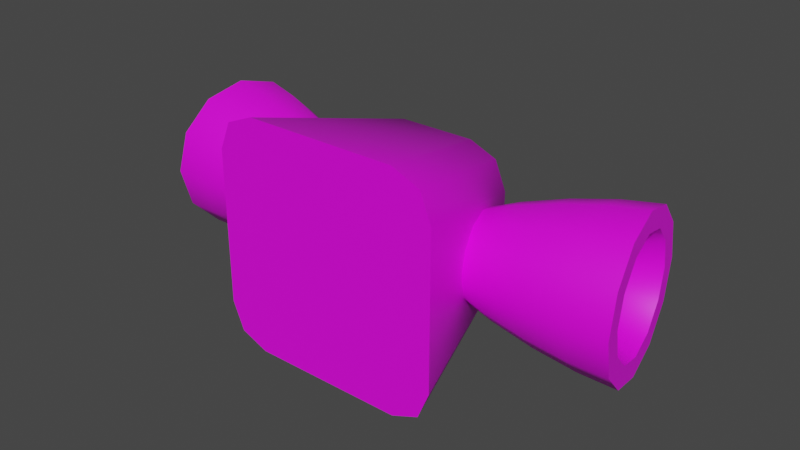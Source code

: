 # Source: rcs2.blend  (saved by Blender 3.3.6; exported with 4.5.12 LTS)
import bpy
from mathutils import Matrix  # noqa: F401  (used for matrix-valued properties, if any)

bpy.ops.wm.read_factory_settings(use_empty=True)
scene = bpy.context.scene
scene.name = 'Scene'

# ---- collections
col_collection = bpy.data.collections.new('Collection'); scene.collection.children.link(col_collection)

# ---- images (referenced by path relative to the original .blend; pixels are not part of the script)
import os
ASSET_DIR = os.environ.get("B2B_ASSET_DIR", "")  # directory of the original .blend (textures are referenced by path, not embedded)
HERE = os.path.dirname(os.path.abspath(__file__))  # packed textures are extracted next to this script under _unpacked/

def load_image(name, relpath, width, height, colorspace="sRGB"):
    """Load a texture the original file referenced (path relative to the .blend, or extracted next to this script)."""
    p = next((c for c in (os.path.join(HERE, relpath), os.path.join(ASSET_DIR, relpath)) if relpath and os.path.exists(c)), "")
    if p:
        img = bpy.data.images.load(p, check_existing=True)
        img.name = name
    else:  # same state as the original file: an image datablock whose file is absent (Cycles renders it pink)
        img = bpy.data.images.new(name, width, height)
        img.source = "FILE"
        img.filepath = "//" + (relpath or name)
    img.colorspace_settings.name = colorspace
    return img
img_a1_psd = load_image('a1.psd', 'a1.psd', 1024, 1024, 'sRGB')

# ---- materials (node trees are filled in below, after node groups)
mat_m = bpy.data.materials.new('m')
mat_m.alpha_threshold = 0.0
mat_m.roughness = 0.5
mat_m.line_color = (0.0, 0.0, 0.0, 1.0)

# ---- node groups
ng_auto_smooth = bpy.data.node_groups.new('Auto Smooth', 'GeometryNodeTree')
_s = ng_auto_smooth.interface.new_socket(name='Geometry', in_out='OUTPUT', socket_type='NodeSocketGeometry')
_s = ng_auto_smooth.interface.new_socket(name='Geometry', in_out='INPUT', socket_type='NodeSocketGeometry')
_s = ng_auto_smooth.interface.new_socket(name='Angle', in_out='INPUT', socket_type='NodeSocketFloat')
_s.subtype = 'ANGLE'
_s.min_value = 0.0
_s.max_value = 3.142
ng_auto_smooth.is_modifier = True
_N = ng_auto_smooth.nodes; _L = ng_auto_smooth.links
n0 = _N.new('NodeGroupOutput'); n0.name = 'Group Output'; n0.location = (480, -100)
n1 = _N.new('NodeGroupInput'); n1.name = 'Group Input'; n1.location = (-420, -300)
n2 = _N.new('NodeGroupInput'); n2.name = 'Group Input.001'; n2.location = (-60, -100)
n3 = _N.new('GeometryNodeSetShadeSmooth'); n3.name = 'Set Shade Smooth'; n3.location = (120, -100)
n3.domain = 'EDGE'
n4 = _N.new('GeometryNodeSetShadeSmooth'); n4.name = 'Set Shade Smooth.001'; n4.location = (300, -100)
n5 = _N.new('GeometryNodeInputMeshEdgeAngle'); n5.name = 'Edge Angle'; n5.location = (-420, -220)
n6 = _N.new('GeometryNodeInputEdgeSmooth'); n6.name = 'Is Edge Smooth'; n6.location = (-60, -160)
n7 = _N.new('GeometryNodeInputShadeSmooth'); n7.name = 'Is Face Smooth'; n7.location = (-240, -340)
n8 = _N.new('FunctionNodeBooleanMath'); n8.name = 'Boolean Math'; n8.location = (-60, -220)
n9 = _N.new('FunctionNodeCompare'); n9.name = 'Compare'; n9.location = (-240, -180)
n9.operation = 'LESS_EQUAL'
_L.new(n5.outputs[0], n9.inputs[0])
_L.new(n4.outputs[0], n0.inputs[0])
_L.new(n1.outputs[1], n9.inputs[1])
_L.new(n9.outputs[0], n8.inputs[0])
_L.new(n7.outputs[0], n8.inputs[1])
_L.new(n2.outputs[0], n3.inputs[0])
_L.new(n6.outputs[0], n3.inputs[1])
_L.new(n3.outputs[0], n4.inputs[0])
_L.new(n8.outputs[0], n3.inputs[2])
n0.is_active_output = True

# ---- material node trees
mat_m.use_nodes = True; mat_m.node_tree.nodes.clear()
_N = mat_m.node_tree.nodes; _L = mat_m.node_tree.links
n0 = _N.new('ShaderNodeOutputMaterial'); n0.name = 'Material Output'; n0.location = (300, 300)
n1 = _N.new('ShaderNodeBsdfPrincipled'); n1.name = 'Principled BSDF'; n1.location = (10, 300)
n1.distribution = 'GGX'
n1.subsurface_method = 'RANDOM_WALK_SKIN'
n1.inputs[3].default_value = 1.45
n1.inputs[27].default_value = (0.0, 0.0, 0.0, 1.0)
n1.inputs[28].default_value = 1.0
n2 = _N.new('ShaderNodeTexImage'); n2.name = 'Image Texture'; n2.location = (-280, 280)
n2.image = img_a1_psd
_L.new(n1.outputs[0], n0.inputs[0])
_L.new(n2.outputs[0], n1.inputs[0])
n0.is_active_output = True

# ---- world
world_world = bpy.data.worlds.new('World'); scene.world = world_world
world_world.use_nodes = True; world_world.node_tree.nodes.clear()
_N = world_world.node_tree.nodes; _L = world_world.node_tree.links
n0 = _N.new('ShaderNodeOutputWorld'); n0.name = 'World Output'; n0.location = (300, 300)
n1 = _N.new('ShaderNodeBackground'); n1.name = 'Background'; n1.location = (10, 300)
n1.inputs[0].default_value = (0.05088, 0.05088, 0.05088, 1.0)
_L.new(n1.outputs[0], n0.inputs[0])
n0.is_active_output = True
world_world.color = (0.05088, 0.05088, 0.05088)
world_world.use_sun_shadow = False
world_world.sun_shadow_jitter_overblur = 0.0

# ---- meshes
me_cube_003 = bpy.data.meshes.new('Cube.003')
me_cube_003.from_pydata([(0.01172, 0.04375, -0.01172), (0.01172, 0.04375, 0.01172), (0.02483, -0.0125, -0.0375), (0.0375, -0.0125, -0.02483), (0.03379, -0.0125, -0.03379), (0.0375, -0.0125, 0.02483), (0.02483, -0.0125, 0.0375), (0.03379, -0.0125, 0.03379), (-0.01172, 0.04375, -0.01172), (-0.01172, 0.04375, 0.01172), (-0.0375, -0.0125, -0.02483), (-0.02483, -0.0125, -0.0375), (-0.03379, -0.0125, -0.03379), (-0.02483, -0.0125, 0.0375), (-0.0375, -0.0125, 0.02483), (-0.03379, -0.0125, 0.03379), (0.01233, 0.0375, -0.025), (0.02129, 0.0375, -0.02129), (0.025, 0.0375, -0.01233), (0.02129, 0.0375, 0.02129), (0.01233, 0.0375, 0.025), (0.025, 0.0375, 0.01233), (-0.02129, 0.0375, -0.02129), (-0.01233, 0.0375, -0.025), (-0.025, 0.0375, -0.01233), (-0.01233, 0.0375, 0.025), (-0.02129, 0.0375, 0.02129), (-0.025, 0.0375, 0.01233), (3.915e-11, -0.0125, 4.215e-10), (-0.02755, 0.008349, -1.863e-09), (-0.07784, 0.01109, 0.0), (-0.02726, 0.009998, -0.00625), (-0.07741, 0.01354, -0.009265), (-0.02647, 0.0145, -0.01083), (-0.07623, 0.02022, -0.01605), (-0.02538, 0.02066, -0.0125), (-0.07462, 0.02934, -0.01853), (-0.07301, 0.03847, -0.01605), (-0.07183, 0.04514, -0.009265), (-0.02321, 0.03297, -1.863e-09), (-0.0714, 0.04759, 0.0), (-0.07183, 0.04514, 0.009265), (-0.07301, 0.03847, 0.01605), (-0.02538, 0.02066, 0.0125), (-0.07462, 0.02934, 0.01853), (-0.02647, 0.0145, 0.01083), (-0.07623, 0.02022, 0.01605), (-0.02726, 0.009998, 0.00625), (-0.07741, 0.01354, 0.009265), (-0.06696, 0.004013, 0.0), (-0.05307, 0.004463, -3.725e-09), (-0.03922, 0.005986, 0.0), (-0.03883, 0.00821, -0.008427), (-0.05258, 0.007202, -0.01038), (-0.06642, 0.007128, -0.01181), (-0.03776, 0.01429, -0.0146), (-0.05126, 0.01468, -0.01798), (-0.06491, 0.01564, -0.02045), (-0.0363, 0.02258, -0.01685), (-0.04946, 0.0249, -0.02076), (-0.06286, 0.02727, -0.02361), (-0.02429, 0.02681, -0.01083), (-0.03483, 0.03088, -0.0146), (-0.04766, 0.03513, -0.01798), (-0.06081, 0.0389, -0.02045), (-0.0235, 0.03132, -0.00625), (-0.03376, 0.03696, -0.008427), (-0.04634, 0.04261, -0.01038), (-0.05931, 0.04741, -0.01181), (-0.03337, 0.03918, 0.0), (-0.04586, 0.04535, -3.725e-09), (-0.05876, 0.05052, -3.725e-09), (-0.0235, 0.03132, 0.00625), (-0.03376, 0.03696, 0.008427), (-0.04634, 0.04261, 0.01038), (-0.05931, 0.04741, 0.01181), (-0.02429, 0.02681, 0.01083), (-0.03483, 0.03088, 0.0146), (-0.04766, 0.03513, 0.01798), (-0.06081, 0.0389, 0.02045), (-0.0363, 0.02258, 0.01685), (-0.04946, 0.0249, 0.02076), (-0.06286, 0.02727, 0.02361), (-0.03776, 0.01429, 0.0146), (-0.05126, 0.01468, 0.01798), (-0.06491, 0.01564, 0.02045), (-0.03883, 0.00821, 0.008427), (-0.05258, 0.007202, 0.01038), (-0.06642, 0.007128, 0.01181), (-0.07838, 0.008019, -0.0125), (-0.07896, 0.004721, 0.0), (-0.07679, 0.01703, -0.02165), (-0.07462, 0.02934, -0.025), (-0.07245, 0.04165, -0.02165), (-0.07086, 0.05066, -0.0125), (-0.07028, 0.05396, 0.0), (-0.07086, 0.05066, 0.0125), (-0.07245, 0.04165, 0.02165), (-0.07462, 0.02934, 0.025), (-0.07679, 0.01703, 0.02165), (-0.07838, 0.008019, 0.0125), (-0.03523, 0.0224, 3.725e-09), (0.02755, 0.008349, 2.028e-09), (0.07784, 0.01109, 3.824e-09), (0.02726, 0.009998, 0.00625), (0.07741, 0.01354, 0.009265), (0.02647, 0.0145, 0.01083), (0.07623, 0.02022, 0.01605), (0.02538, 0.02066, 0.0125), (0.07462, 0.02934, 0.01853), (0.07301, 0.03847, 0.01605), (0.07183, 0.04514, 0.009265), (0.02321, 0.03297, -4.968e-09), (0.0714, 0.04759, -6.546e-09), (0.07183, 0.04514, -0.009265), (0.07301, 0.03847, -0.01605), (0.02538, 0.02066, -0.0125), (0.07462, 0.02934, -0.01853), (0.02647, 0.0145, -0.01083), (0.07623, 0.02022, -0.01605), (0.02726, 0.009998, -0.00625), (0.07741, 0.01354, -0.009265), (0.06696, 0.004013, 4.776e-09), (0.05307, 0.004463, 7.165e-09), (0.03922, 0.005986, 1.821e-09), (0.03883, 0.00821, 0.008427), (0.05258, 0.007202, 0.01038), (0.06642, 0.007128, 0.01181), (0.03776, 0.01429, 0.0146), (0.05126, 0.01468, 0.01798), (0.06491, 0.01564, 0.02045), (0.0363, 0.02258, 0.01685), (0.04946, 0.0249, 0.02076), (0.06286, 0.02727, 0.02361), (0.02429, 0.02681, 0.01083), (0.03483, 0.03088, 0.0146), (0.04766, 0.03513, 0.01798), (0.06081, 0.0389, 0.02045), (0.0235, 0.03132, 0.00625), (0.03376, 0.03696, 0.008427), (0.04634, 0.04261, 0.01038), (0.05931, 0.04741, 0.01181), (0.03337, 0.03918, -7.611e-09), (0.04586, 0.04535, -4.451e-09), (0.05876, 0.05052, -4.714e-09), (0.0235, 0.03132, -0.00625), (0.03376, 0.03696, -0.008427), (0.04634, 0.04261, -0.01038), (0.05931, 0.04741, -0.01181), (0.02429, 0.02681, -0.01083), (0.03483, 0.03088, -0.0146), (0.04766, 0.03513, -0.01798), (0.06081, 0.0389, -0.02045), (0.0363, 0.02258, -0.01685), (0.04946, 0.0249, -0.02076), (0.06286, 0.02727, -0.02361), (0.03776, 0.01429, -0.0146), (0.05126, 0.01468, -0.01798), (0.06491, 0.01564, -0.02045), (0.03883, 0.00821, -0.008427), (0.05258, 0.007202, -0.01038), (0.06642, 0.007128, -0.01181), (0.07838, 0.00802, 0.0125), (0.07896, 0.004721, 5.634e-09), (0.07679, 0.01703, 0.02165), (0.07462, 0.02934, 0.025), (0.07245, 0.04165, 0.02165), (0.07086, 0.05066, 0.0125), (0.07028, 0.05396, -8.356e-09), (0.07086, 0.05066, -0.0125), (0.07245, 0.04165, -0.02165), (0.07462, 0.02934, -0.025), (0.07679, 0.01703, -0.02165), (0.07838, 0.008019, -0.0125), (0.03523, 0.0224, -6.664e-09)], [], [(0, 8, 9, 1), (10, 14, 27, 24), (13, 6, 20, 25), (18, 21, 5, 3), (2, 16, 17, 4), (4, 17, 18, 3), (20, 6, 7, 19), (19, 7, 5, 21), (23, 11, 12, 22), (22, 12, 10, 24), (13, 25, 26, 15), (15, 26, 27, 14), (2, 11, 23, 16), (0, 17, 16), (0, 18, 17), (1, 20, 19), (1, 19, 21), (8, 23, 22), (8, 22, 24), (9, 26, 25), (9, 27, 26), (8, 0, 16, 23), (0, 1, 21, 18), (9, 8, 24, 27), (1, 9, 25, 20), (2, 4, 28), (4, 3, 28), (3, 5, 28), (5, 7, 28), (7, 6, 28), (6, 13, 28), (13, 15, 28), (15, 14, 28), (14, 10, 28), (10, 12, 28), (12, 11, 28), (11, 2, 28), (38, 37, 101), (85, 82, 98, 99), (82, 79, 97, 98), (79, 75, 96, 97), (75, 71, 95, 96), (71, 68, 94, 95), (68, 64, 93, 94), (64, 60, 92, 93), (60, 57, 91, 92), (57, 54, 89, 91), (54, 49, 90, 89), (88, 85, 99, 100), (88, 49, 50, 87), (87, 50, 51, 86), (86, 51, 29, 47), (85, 88, 87, 84), (84, 87, 86, 83), (83, 86, 47, 45), (82, 85, 84, 81), (81, 84, 83, 80), (80, 83, 45, 43), (79, 82, 81, 78), (78, 81, 80, 77), (77, 80, 43, 76), (75, 79, 78, 74), (74, 78, 77, 73), (73, 77, 76, 72), (71, 75, 74, 70), (70, 74, 73, 69), (69, 73, 72, 39), (68, 71, 70, 67), (67, 70, 69, 66), (66, 69, 39, 65), (64, 68, 67, 63), (63, 67, 66, 62), (62, 66, 65, 61), (60, 64, 63, 59), (59, 63, 62, 58), (58, 62, 61, 35), (57, 60, 59, 56), (56, 59, 58, 55), (55, 58, 35, 33), (54, 57, 56, 53), (53, 56, 55, 52), (52, 55, 33, 31), (49, 54, 53, 50), (50, 53, 52, 51), (51, 52, 31, 29), (88, 100, 90, 49), (30, 32, 89, 90), (32, 34, 91, 89), (34, 36, 92, 91), (36, 37, 93, 92), (37, 38, 94, 93), (38, 40, 95, 94), (40, 41, 96, 95), (41, 42, 97, 96), (42, 44, 98, 97), (44, 46, 99, 98), (46, 48, 100, 99), (48, 30, 90, 100), (30, 48, 101), (34, 32, 101), (44, 42, 101), (40, 38, 101), (36, 34, 101), (46, 44, 101), (41, 40, 101), (37, 36, 101), (48, 46, 101), (32, 30, 101), (42, 41, 101), (111, 110, 174), (158, 155, 171, 172), (155, 152, 170, 171), (152, 148, 169, 170), (148, 144, 168, 169), (144, 141, 167, 168), (141, 137, 166, 167), (137, 133, 165, 166), (133, 130, 164, 165), (130, 127, 162, 164), (127, 122, 163, 162), (161, 158, 172, 173), (161, 122, 123, 160), (160, 123, 124, 159), (159, 124, 102, 120), (158, 161, 160, 157), (157, 160, 159, 156), (156, 159, 120, 118), (155, 158, 157, 154), (154, 157, 156, 153), (153, 156, 118, 116), (152, 155, 154, 151), (151, 154, 153, 150), (150, 153, 116, 149), (148, 152, 151, 147), (147, 151, 150, 146), (146, 150, 149, 145), (144, 148, 147, 143), (143, 147, 146, 142), (142, 146, 145, 112), (141, 144, 143, 140), (140, 143, 142, 139), (139, 142, 112, 138), (137, 141, 140, 136), (136, 140, 139, 135), (135, 139, 138, 134), (133, 137, 136, 132), (132, 136, 135, 131), (131, 135, 134, 108), (130, 133, 132, 129), (129, 132, 131, 128), (128, 131, 108, 106), (127, 130, 129, 126), (126, 129, 128, 125), (125, 128, 106, 104), (122, 127, 126, 123), (123, 126, 125, 124), (124, 125, 104, 102), (161, 173, 163, 122), (103, 105, 162, 163), (105, 107, 164, 162), (107, 109, 165, 164), (109, 110, 166, 165), (110, 111, 167, 166), (111, 113, 168, 167), (113, 114, 169, 168), (114, 115, 170, 169), (115, 117, 171, 170), (117, 119, 172, 171), (119, 121, 173, 172), (121, 103, 163, 173), (103, 121, 174), (107, 105, 174), (117, 115, 174), (113, 111, 174), (109, 107, 174), (119, 117, 174), (114, 113, 174), (110, 109, 174), (121, 119, 174), (105, 103, 174), (115, 114, 174)])
me_cube_003.polygons.foreach_set('use_smooth', [True] * 181)
_k = set([(2, 4), (2, 11), (3, 4), (3, 5), (5, 7), (6, 7), (6, 13), (10, 12), (10, 14), (11, 12), (13, 15), (14, 15)])
me_cube_003.attributes.new('sharp_edge', 'BOOLEAN', 'EDGE').data.foreach_set('value', [ (min(e.vertices), max(e.vertices)) in _k for e in me_cube_003.edges])
_uv = me_cube_003.uv_layers.new(name='UVMap')
_uv.uv.foreach_set('vector', [0.6008, 0.7797, 0.6574, 0.7798, 0.6573, 0.8363, 0.6008, 0.8363, 0.8086, 0.7467, 0.8086, 0.8675, 0.6911, 0.8357, 0.6922, 0.7805, 0.6885, 0.9875, 0.5676, 0.9875, 0.5995, 0.87, 0.6547, 0.8712, 0.5671, 0.7804, 0.5659, 0.8356, 0.4496, 0.8694, 0.4496, 0.7485, 0.5674, 0.6285, 0.6012, 0.7449, 0.5791, 0.75, 0.5449, 0.6285, 0.4496, 0.7258, 0.572, 0.7585, 0.5671, 0.7804, 0.4496, 0.7485, 0.5995, 0.87, 0.5676, 0.9875, 0.5449, 0.9875, 0.5776, 0.8651, 0.5711, 0.8577, 0.4496, 0.8919, 0.4496, 0.8694, 0.5659, 0.8356, 0.6564, 0.746, 0.6883, 0.6285, 0.711, 0.6285, 0.6783, 0.7509, 0.6871, 0.7583, 0.8086, 0.7242, 0.8086, 0.7467, 0.6922, 0.7805, 0.6885, 0.9875, 0.6547, 0.8712, 0.6769, 0.866, 0.711, 0.9875, 0.8086, 0.8902, 0.6862, 0.8576, 0.6911, 0.8357, 0.8086, 0.8675, 0.5674, 0.6285, 0.6883, 0.6285, 0.6564, 0.746, 0.6012, 0.7449, 0.6005, 0.7797, 0.5791, 0.75, 0.6012, 0.7449, 0.6008, 0.7797, 0.5671, 0.7804, 0.572, 0.7585, 0.5988, 0.8363, 0.5995, 0.87, 0.5776, 0.8651, 0.6008, 0.8363, 0.5711, 0.8577, 0.5659, 0.8356, 0.6571, 0.7798, 0.6564, 0.746, 0.6783, 0.7509, 0.6574, 0.7798, 0.6871, 0.7583, 0.6922, 0.7805, 0.6554, 0.8363, 0.6769, 0.866, 0.6547, 0.8712, 0.6573, 0.8363, 0.6911, 0.8357, 0.6862, 0.8576, 0.6571, 0.7798, 0.6005, 0.7797, 0.6012, 0.7449, 0.6564, 0.746, 0.6008, 0.7797, 0.6008, 0.8363, 0.5659, 0.8356, 0.5671, 0.7804, 0.6573, 0.8363, 0.6574, 0.7798, 0.6922, 0.7805, 0.6911, 0.8357, 0.5988, 0.8363, 0.6554, 0.8363, 0.6547, 0.8712, 0.5995, 0.87, 0.1858, 0.1561, 0.1771, 0.1771, 0.09789, 0.09789, 0.1771, 0.1771, 0.1561, 0.1858, 0.09789, 0.09789, 0.1561, 0.1858, 0.03969, 0.1858, 0.09789, 0.09789, 0.03969, 0.1858, 0.0187, 0.1771, 0.09789, 0.09789, 0.0187, 0.1771, 0.01, 0.1561, 0.09789, 0.09789, 0.01, 0.1561, 0.01, 0.03969, 0.09789, 0.09789, 0.01, 0.03969, 0.0187, 0.0187, 0.09789, 0.09789, 0.0187, 0.0187, 0.03969, 0.01, 0.09789, 0.09789, 0.03969, 0.01, 0.1561, 0.01, 0.09789, 0.09789, 0.1561, 0.01, 0.1771, 0.0187, 0.09789, 0.09789, 0.1771, 0.0187, 0.1858, 0.03969, 0.09789, 0.09789, 0.1858, 0.03969, 0.1858, 0.1561, 0.09789, 0.09789, 0.1689, 0.489, 0.1689, 0.4665, 0.2652, 0.4778, 0.1032, 0.2962, 0.1032, 0.3202, 0.1287, 0.3202, 0.1287, 0.2962, 0.1032, 0.3202, 0.1032, 0.3442, 0.1287, 0.3442, 0.1287, 0.3202, 0.1032, 0.3442, 0.1032, 0.3681, 0.1287, 0.3681, 0.1287, 0.3442, 0.1032, 0.3681, 0.1032, 0.3921, 0.1287, 0.3921, 0.1287, 0.3681, 0.1032, 0.3921, 0.1032, 0.4161, 0.1287, 0.4161, 0.1287, 0.3921, 0.1032, 0.4161, 0.1032, 0.4401, 0.1287, 0.4401, 0.1287, 0.4161, 0.1032, 0.4401, 0.1032, 0.464, 0.1287, 0.464, 0.1287, 0.4401, 0.1032, 0.464, 0.1032, 0.488, 0.1287, 0.488, 0.1287, 0.464, 0.1032, 0.488, 0.1032, 0.512, 0.1287, 0.512, 0.1287, 0.488, 0.1032, 0.512, 0.1032, 0.536, 0.1287, 0.536, 0.1287, 0.512, 0.1032, 0.2722, 0.1032, 0.2962, 0.1287, 0.2962, 0.1287, 0.2722, 0.1032, 0.2722, 0.1032, 0.2482, 0.0706, 0.2482, 0.0706, 0.2722, 0.0706, 0.2722, 0.0706, 0.2482, 0.03794, 0.2482, 0.03794, 0.2722, 0.03794, 0.2722, 0.03794, 0.2482, 0.01, 0.2482, 0.01, 0.2722, 0.1032, 0.2962, 0.1032, 0.2722, 0.0706, 0.2722, 0.0706, 0.2962, 0.0706, 0.2962, 0.0706, 0.2722, 0.03794, 0.2722, 0.03794, 0.2962, 0.03794, 0.2962, 0.03794, 0.2722, 0.01, 0.2722, 0.01, 0.2962, 0.1032, 0.3202, 0.1032, 0.2962, 0.0706, 0.2962, 0.0706, 0.3202, 0.0706, 0.3202, 0.0706, 0.2962, 0.03794, 0.2962, 0.03794, 0.3202, 0.03794, 0.3202, 0.03794, 0.2962, 0.01, 0.2962, 0.01, 0.3202, 0.1032, 0.3442, 0.1032, 0.3202, 0.0706, 0.3202, 0.0706, 0.3442, 0.0706, 0.3442, 0.0706, 0.3202, 0.03794, 0.3202, 0.03794, 0.3442, 0.03794, 0.3442, 0.03794, 0.3202, 0.01, 0.3202, 0.01, 0.3442, 0.1032, 0.3681, 0.1032, 0.3442, 0.0706, 0.3442, 0.0706, 0.3681, 0.0706, 0.3681, 0.0706, 0.3442, 0.03794, 0.3442, 0.03794, 0.3681, 0.03794, 0.3681, 0.03794, 0.3442, 0.01, 0.3442, 0.01, 0.3681, 0.1032, 0.3921, 0.1032, 0.3681, 0.0706, 0.3681, 0.0706, 0.3921, 0.0706, 0.3921, 0.0706, 0.3681, 0.03794, 0.3681, 0.03794, 0.3921, 0.03794, 0.3921, 0.03794, 0.3681, 0.01, 0.3681, 0.01, 0.3921, 0.1032, 0.4161, 0.1032, 0.3921, 0.0706, 0.3921, 0.0706, 0.4161, 0.0706, 0.4161, 0.0706, 0.3921, 0.03794, 0.3921, 0.03794, 0.4161, 0.03794, 0.4161, 0.03794, 0.3921, 0.01, 0.3921, 0.01, 0.4161, 0.1032, 0.4401, 0.1032, 0.4161, 0.0706, 0.4161, 0.0706, 0.4401, 0.0706, 0.4401, 0.0706, 0.4161, 0.03794, 0.4161, 0.03794, 0.4401, 0.03794, 0.4401, 0.03794, 0.4161, 0.01, 0.4161, 0.01, 0.4401, 0.1032, 0.464, 0.1032, 0.4401, 0.0706, 0.4401, 0.0706, 0.464, 0.0706, 0.464, 0.0706, 0.4401, 0.03794, 0.4401, 0.03794, 0.464, 0.03794, 0.464, 0.03794, 0.4401, 0.01, 0.4401, 0.01, 0.464, 0.1032, 0.488, 0.1032, 0.464, 0.0706, 0.464, 0.0706, 0.488, 0.0706, 0.488, 0.0706, 0.464, 0.03794, 0.464, 0.03794, 0.488, 0.03794, 0.488, 0.03794, 0.464, 0.01, 0.464, 0.01, 0.488, 0.1032, 0.512, 0.1032, 0.488, 0.0706, 0.488, 0.0706, 0.512, 0.0706, 0.512, 0.0706, 0.488, 0.03794, 0.488, 0.03794, 0.512, 0.03794, 0.512, 0.03794, 0.488, 0.01, 0.488, 0.01, 0.512, 0.1032, 0.536, 0.1032, 0.512, 0.0706, 0.512, 0.0706, 0.536, 0.0706, 0.536, 0.0706, 0.512, 0.03794, 0.512, 0.03794, 0.536, 0.03794, 0.536, 0.03794, 0.512, 0.01, 0.512, 0.01, 0.536, 0.1032, 0.2722, 0.1287, 0.2722, 0.1287, 0.2482, 0.1032, 0.2482, 0.1685, 0.2485, 0.1685, 0.2724, 0.129, 0.2724, 0.129, 0.2485, 0.1685, 0.2724, 0.1685, 0.2963, 0.129, 0.2963, 0.129, 0.2724, 0.1685, 0.2963, 0.1685, 0.3202, 0.129, 0.3202, 0.129, 0.2963, 0.1685, 0.3202, 0.1685, 0.3442, 0.129, 0.3442, 0.129, 0.3202, 0.1685, 0.3442, 0.1685, 0.3681, 0.129, 0.3681, 0.129, 0.3442, 0.1685, 0.3681, 0.1685, 0.392, 0.129, 0.392, 0.129, 0.3681, 0.1685, 0.392, 0.1685, 0.4159, 0.129, 0.4159, 0.129, 0.392, 0.1685, 0.4159, 0.1685, 0.4398, 0.129, 0.4398, 0.129, 0.4159, 0.1685, 0.4398, 0.1685, 0.4637, 0.129, 0.4637, 0.129, 0.4398, 0.1685, 0.4637, 0.1685, 0.4876, 0.129, 0.4876, 0.129, 0.4637, 0.1685, 0.4876, 0.1685, 0.5115, 0.129, 0.5115, 0.129, 0.4876, 0.1685, 0.5115, 0.1685, 0.5354, 0.129, 0.5354, 0.129, 0.5115, 0.1689, 0.511, 0.1689, 0.489, 0.2652, 0.4778, 0.1689, 0.489, 0.1689, 0.4665, 0.2652, 0.4778, 0.1689, 0.511, 0.1689, 0.489, 0.2652, 0.4778, 0.1689, 0.511, 0.1689, 0.489, 0.2652, 0.4778, 0.1689, 0.511, 0.1689, 0.489, 0.2652, 0.4778, 0.1689, 0.4665, 0.1689, 0.4446, 0.2652, 0.4778, 0.1689, 0.4665, 0.1689, 0.4446, 0.2652, 0.4778, 0.1689, 0.4665, 0.1689, 0.4446, 0.2652, 0.4778, 0.1689, 0.489, 0.1689, 0.4665, 0.2652, 0.4778, 0.1689, 0.4665, 0.1689, 0.4446, 0.2652, 0.4778, 0.1689, 0.489, 0.1689, 0.4665, 0.2652, 0.4778, 0.1689, 0.489, 0.1689, 0.4665, 0.2652, 0.4778, 0.1032, 0.2962, 0.1032, 0.3202, 0.1287, 0.3202, 0.1287, 0.2962, 0.1032, 0.3202, 0.1032, 0.3442, 0.1287, 0.3442, 0.1287, 0.3202, 0.1032, 0.3442, 0.1032, 0.3681, 0.1287, 0.3681, 0.1287, 0.3442, 0.1032, 0.3681, 0.1032, 0.3921, 0.1287, 0.3921, 0.1287, 0.3681, 0.1032, 0.3921, 0.1032, 0.4161, 0.1287, 0.4161, 0.1287, 0.3921, 0.1032, 0.4161, 0.1032, 0.4401, 0.1287, 0.4401, 0.1287, 0.4161, 0.1032, 0.4401, 0.1032, 0.464, 0.1287, 0.464, 0.1287, 0.4401, 0.1032, 0.464, 0.1032, 0.488, 0.1287, 0.488, 0.1287, 0.464, 0.1032, 0.488, 0.1032, 0.512, 0.1287, 0.512, 0.1287, 0.488, 0.1032, 0.512, 0.1032, 0.536, 0.1287, 0.536, 0.1287, 0.512, 0.1032, 0.2722, 0.1032, 0.2962, 0.1287, 0.2962, 0.1287, 0.2722, 0.1032, 0.2722, 0.1032, 0.2482, 0.0706, 0.2482, 0.0706, 0.2722, 0.0706, 0.2722, 0.0706, 0.2482, 0.03794, 0.2482, 0.03794, 0.2722, 0.03794, 0.2722, 0.03794, 0.2482, 0.01, 0.2482, 0.01, 0.2722, 0.1032, 0.2962, 0.1032, 0.2722, 0.0706, 0.2722, 0.0706, 0.2962, 0.0706, 0.2962, 0.0706, 0.2722, 0.03794, 0.2722, 0.03794, 0.2962, 0.03794, 0.2962, 0.03794, 0.2722, 0.01, 0.2722, 0.01, 0.2962, 0.1032, 0.3202, 0.1032, 0.2962, 0.0706, 0.2962, 0.0706, 0.3202, 0.0706, 0.3202, 0.0706, 0.2962, 0.03794, 0.2962, 0.03794, 0.3202, 0.03794, 0.3202, 0.03794, 0.2962, 0.01, 0.2962, 0.01, 0.3202, 0.1032, 0.3442, 0.1032, 0.3202, 0.0706, 0.3202, 0.0706, 0.3442, 0.0706, 0.3442, 0.0706, 0.3202, 0.03794, 0.3202, 0.03794, 0.3442, 0.03794, 0.3442, 0.03794, 0.3202, 0.01, 0.3202, 0.01, 0.3442, 0.1032, 0.3681, 0.1032, 0.3442, 0.0706, 0.3442, 0.0706, 0.3681, 0.0706, 0.3681, 0.0706, 0.3442, 0.03794, 0.3442, 0.03794, 0.3681, 0.03794, 0.3681, 0.03794, 0.3442, 0.01, 0.3442, 0.01, 0.3681, 0.1032, 0.3921, 0.1032, 0.3681, 0.0706, 0.3681, 0.0706, 0.3921, 0.0706, 0.3921, 0.0706, 0.3681, 0.03794, 0.3681, 0.03794, 0.3921, 0.03794, 0.3921, 0.03794, 0.3681, 0.01, 0.3681, 0.01, 0.3921, 0.1032, 0.4161, 0.1032, 0.3921, 0.0706, 0.3921, 0.0706, 0.4161, 0.0706, 0.4161, 0.0706, 0.3921, 0.03794, 0.3921, 0.03794, 0.4161, 0.03794, 0.4161, 0.03794, 0.3921, 0.01, 0.3921, 0.01, 0.4161, 0.1032, 0.4401, 0.1032, 0.4161, 0.0706, 0.4161, 0.0706, 0.4401, 0.0706, 0.4401, 0.0706, 0.4161, 0.03794, 0.4161, 0.03794, 0.4401, 0.03794, 0.4401, 0.03794, 0.4161, 0.01, 0.4161, 0.01, 0.4401, 0.1032, 0.464, 0.1032, 0.4401, 0.0706, 0.4401, 0.0706, 0.464, 0.0706, 0.464, 0.0706, 0.4401, 0.03794, 0.4401, 0.03794, 0.464, 0.03794, 0.464, 0.03794, 0.4401, 0.01, 0.4401, 0.01, 0.464, 0.1032, 0.488, 0.1032, 0.464, 0.0706, 0.464, 0.0706, 0.488, 0.0706, 0.488, 0.0706, 0.464, 0.03794, 0.464, 0.03794, 0.488, 0.03794, 0.488, 0.03794, 0.464, 0.01, 0.464, 0.01, 0.488, 0.1032, 0.512, 0.1032, 0.488, 0.0706, 0.488, 0.0706, 0.512, 0.0706, 0.512, 0.0706, 0.488, 0.03794, 0.488, 0.03794, 0.512, 0.03794, 0.512, 0.03794, 0.488, 0.01, 0.488, 0.01, 0.512, 0.1032, 0.536, 0.1032, 0.512, 0.0706, 0.512, 0.0706, 0.536, 0.0706, 0.536, 0.0706, 0.512, 0.03794, 0.512, 0.03794, 0.536, 0.03794, 0.536, 0.03794, 0.512, 0.01, 0.512, 0.01, 0.536, 0.1032, 0.2722, 0.1287, 0.2722, 0.1287, 0.2482, 0.1032, 0.2482, 0.1685, 0.2485, 0.1685, 0.2724, 0.129, 0.2724, 0.129, 0.2485, 0.1685, 0.2724, 0.1685, 0.2963, 0.129, 0.2963, 0.129, 0.2724, 0.1685, 0.2963, 0.1685, 0.3202, 0.129, 0.3202, 0.129, 0.2963, 0.1685, 0.3202, 0.1685, 0.3442, 0.129, 0.3442, 0.129, 0.3202, 0.1685, 0.3442, 0.1685, 0.3681, 0.129, 0.3681, 0.129, 0.3442, 0.1685, 0.3681, 0.1685, 0.392, 0.129, 0.392, 0.129, 0.3681, 0.1685, 0.392, 0.1685, 0.4159, 0.129, 0.4159, 0.129, 0.392, 0.1685, 0.4159, 0.1685, 0.4398, 0.129, 0.4398, 0.129, 0.4159, 0.1685, 0.4398, 0.1685, 0.4637, 0.129, 0.4637, 0.129, 0.4398, 0.1685, 0.4637, 0.1685, 0.4876, 0.129, 0.4876, 0.129, 0.4637, 0.1685, 0.4876, 0.1685, 0.5115, 0.129, 0.5115, 0.129, 0.4876, 0.1685, 0.5115, 0.1685, 0.5354, 0.129, 0.5354, 0.129, 0.5115, 0.1689, 0.511, 0.1689, 0.489, 0.2652, 0.4778, 0.1689, 0.489, 0.1689, 0.4665, 0.2652, 0.4778, 0.1689, 0.511, 0.1689, 0.489, 0.2652, 0.4778, 0.1689, 0.511, 0.1689, 0.489, 0.2652, 0.4778, 0.1689, 0.511, 0.1689, 0.489, 0.2652, 0.4778, 0.1689, 0.4665, 0.1689, 0.4446, 0.2652, 0.4778, 0.1689, 0.4665, 0.1689, 0.4446, 0.2652, 0.4778, 0.1689, 0.4665, 0.1689, 0.4446, 0.2652, 0.4778, 0.1689, 0.489, 0.1689, 0.4665, 0.2652, 0.4778, 0.1689, 0.4665, 0.1689, 0.4446, 0.2652, 0.4778, 0.1689, 0.489, 0.1689, 0.4665, 0.2652, 0.4778])
me_cube_003.materials.append(mat_m)
me_cube_003.update()

# ---- objects
ob_mesh = bpy.data.objects.new('mesh', me_cube_003)

# ---- transforms, parenting, visibility, modifiers, constraints
ob_mesh.location = (0.0, 0.0, 0.0)
_m = ob_mesh.modifiers.new('Auto Smooth', 'NODES')
_m.node_group = ng_auto_smooth
_gi = [s.identifier for s in ng_auto_smooth.interface.items_tree if s.item_type == 'SOCKET' and s.in_out == 'INPUT']
_m[_gi[1]] = 1.047  # Angle

# ---- collection membership
col_collection.objects.link(ob_mesh)

# ---- scene / render settings (as saved in the file)
scene.frame_start = 1; scene.frame_end = 250; scene.frame_set(1)
scene.render.engine = 'CYCLES'
scene.cycles.sampling_pattern = 'TABULATED_SOBOL'
scene.cycles.use_light_tree = False
scene.cycles.bake_type = 'AO'
scene.view_settings.view_transform = 'Filmic'
bpy.context.view_layer.update()

# ---- added for rendering (the .blend has no active camera and no usable light): camera, sun
cam_auto = bpy.data.cameras.new('AutoCamera')
cam_auto.lens = 50.0
cam_auto.sensor_width = 36.0
cam_auto.clip_end = 1000.0
ob_auto_camera = bpy.data.objects.new('AutoCamera', cam_auto)
scene.collection.objects.link(ob_auto_camera)
ob_auto_camera.location = (0.185045, -0.201323, 0.148036)
ob_auto_camera.rotation_euler = (1.09748, -7.21219e-08, 0.694738)
scene.camera = ob_auto_camera
light_auto_sun = bpy.data.lights.new('AutoSun', 'SUN')
light_auto_sun.energy = 3.0
light_auto_sun.angle = 0.0523599
ob_auto_sun = bpy.data.objects.new('AutoSun', light_auto_sun)
scene.collection.objects.link(ob_auto_sun)
ob_auto_sun.rotation_euler = (0.872665, 0.174533, 0.523599)
bpy.context.view_layer.update()
